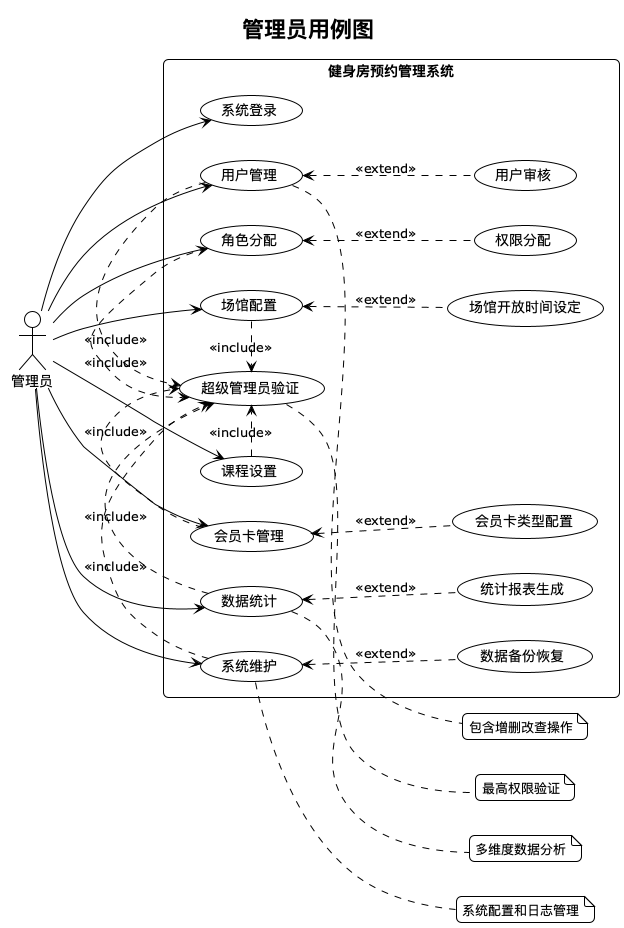

The diagram above was rendered by PlantUML. Its source (embedded in the PNG):
@startuml
!theme plain
skinparam backgroundColor white
skinparam shadowing false
skinparam roundCorner 10
skinparam packageStyle rectangle

title 管理员用例图

left to right direction

actor "管理员" as Admin
rectangle "健身房预约管理系统" {
    usecase "系统登录" as UC1
    usecase "用户管理" as UC2
    usecase "角色分配" as UC3
    usecase "场馆配置" as UC4
    usecase "课程设置" as UC5
    usecase "会员卡管理" as UC6
    usecase "数据统计" as UC7
    usecase "系统维护" as UC8
    usecase "用户审核" as UC9
    usecase "权限分配" as UC10
    usecase "场馆开放时间设定" as UC11
    usecase "会员卡类型配置" as UC12
    usecase "统计报表生成" as UC13
    usecase "数据备份恢复" as UC14
    usecase "超级管理员验证" as UC15
}

Admin --> UC1
Admin --> UC2
Admin --> UC3
Admin --> UC4
Admin --> UC5
Admin --> UC6
Admin --> UC7
Admin --> UC8

UC2 <.. UC9 : <<extend>>
UC3 <.. UC10 : <<extend>>
UC4 <.. UC11 : <<extend>>
UC6 <.. UC12 : <<extend>>
UC7 <.. UC13 : <<extend>>
UC8 <.. UC14 : <<extend>>

UC2 .> UC15 : <<include>>
UC3 .> UC15 : <<include>>
UC4 .> UC15 : <<include>>
UC5 .> UC15 : <<include>>
UC6 .> UC15 : <<include>>
UC7 .> UC15 : <<include>>
UC8 .> UC15 : <<include>>

note right of UC2 : 包含增删改查操作
note right of UC7 : 多维度数据分析
note right of UC8 : 系统配置和日志管理
note right of UC15 : 最高权限验证

@enduml